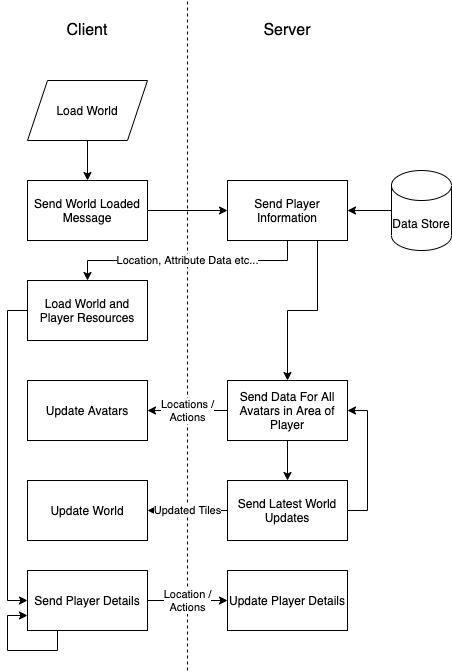

The diagram above was exported from draw.io. Its source (the exported page's mxGraphModel, read from the mxfile embedded in the PNG):
<mxGraphModel dx="898" dy="400" grid="1" gridSize="10" guides="1" tooltips="1" connect="1" arrows="1" fold="1" page="1" pageScale="1" pageWidth="827" pageHeight="1169" math="0" shadow="0">
  <root>
    <mxCell id="0" />
    <mxCell id="1" parent="0" />
    <mxCell id="2" value="&lt;font style=&quot;font-size: 16px&quot;&gt;Client&lt;/font&gt;" style="text;html=1;strokeColor=none;fillColor=none;align=center;verticalAlign=middle;whiteSpace=wrap;rounded=0;" vertex="1" parent="1">
      <mxGeometry x="80" y="20" width="40" height="20" as="geometry" />
    </mxCell>
    <mxCell id="3" value="&lt;font style=&quot;font-size: 16px&quot;&gt;Server&lt;/font&gt;" style="text;html=1;strokeColor=none;fillColor=none;align=center;verticalAlign=middle;whiteSpace=wrap;rounded=0;" vertex="1" parent="1">
      <mxGeometry x="280" y="20" width="40" height="20" as="geometry" />
    </mxCell>
    <mxCell id="4" value="" style="endArrow=none;dashed=1;html=1;" edge="1" parent="1">
      <mxGeometry width="50" height="50" relative="1" as="geometry">
        <mxPoint x="200" y="670" as="sourcePoint" />
        <mxPoint x="200" as="targetPoint" />
      </mxGeometry>
    </mxCell>
    <mxCell id="13" value="" style="edgeStyle=orthogonalEdgeStyle;rounded=0;orthogonalLoop=1;jettySize=auto;html=1;" edge="1" parent="1" source="5" target="6">
      <mxGeometry relative="1" as="geometry" />
    </mxCell>
    <mxCell id="5" value="Load World" style="shape=parallelogram;perimeter=parallelogramPerimeter;whiteSpace=wrap;html=1;fixedSize=1;" vertex="1" parent="1">
      <mxGeometry x="40" y="80" width="120" height="60" as="geometry" />
    </mxCell>
    <mxCell id="14" value="" style="edgeStyle=orthogonalEdgeStyle;rounded=0;orthogonalLoop=1;jettySize=auto;html=1;" edge="1" parent="1" source="6" target="7">
      <mxGeometry relative="1" as="geometry" />
    </mxCell>
    <mxCell id="6" value="Send World Loaded Message" style="rounded=0;whiteSpace=wrap;html=1;" vertex="1" parent="1">
      <mxGeometry x="40" y="180" width="120" height="60" as="geometry" />
    </mxCell>
    <mxCell id="16" value="Location, Attribute Data etc..." style="edgeStyle=orthogonalEdgeStyle;rounded=0;orthogonalLoop=1;jettySize=auto;html=1;exitX=0.5;exitY=1;exitDx=0;exitDy=0;entryX=0.5;entryY=0;entryDx=0;entryDy=0;" edge="1" parent="1" source="7" target="10">
      <mxGeometry relative="1" as="geometry" />
    </mxCell>
    <mxCell id="17" style="edgeStyle=orthogonalEdgeStyle;rounded=0;orthogonalLoop=1;jettySize=auto;html=1;exitX=0.75;exitY=1;exitDx=0;exitDy=0;" edge="1" parent="1" source="7" target="12">
      <mxGeometry relative="1" as="geometry" />
    </mxCell>
    <mxCell id="7" value="Send Player Information&lt;span style=&quot;color: rgba(0 , 0 , 0 , 0) ; font-family: monospace ; font-size: 0px&quot;&gt;%3CmxGraphModel%3E%3Croot%3E%3CmxCell%20id%3D%220%22%2F%3E%3CmxCell%20id%3D%221%22%20parent%3D%220%22%2F%3E%3CmxCell%20id%3D%222%22%20value%3D%22Data%20Store%22%20style%3D%22shape%3Dcylinder3%3BwhiteSpace%3Dwrap%3Bhtml%3D1%3BboundedLbl%3D1%3BbackgroundOutline%3D1%3Bsize%3D15%3B%22%20vertex%3D%221%22%20parent%3D%221%22%3E%3CmxGeometry%20x%3D%22370%22%20y%3D%22460%22%20width%3D%2260%22%20height%3D%2280%22%20as%3D%22geometry%22%2F%3E%3C%2FmxCell%3E%3C%2Froot%3E%3C%2FmxGraphModel%3E&lt;/span&gt;" style="rounded=0;whiteSpace=wrap;html=1;" vertex="1" parent="1">
      <mxGeometry x="240" y="180" width="120" height="60" as="geometry" />
    </mxCell>
    <mxCell id="30" style="edgeStyle=orthogonalEdgeStyle;rounded=0;orthogonalLoop=1;jettySize=auto;html=1;exitX=0;exitY=0.5;exitDx=0;exitDy=0;exitPerimeter=0;entryX=1;entryY=0.5;entryDx=0;entryDy=0;" edge="1" parent="1" source="8" target="7">
      <mxGeometry relative="1" as="geometry" />
    </mxCell>
    <mxCell id="8" value="Data Store" style="shape=cylinder3;whiteSpace=wrap;html=1;boundedLbl=1;backgroundOutline=1;size=15;" vertex="1" parent="1">
      <mxGeometry x="404" y="170" width="60" height="80" as="geometry" />
    </mxCell>
    <mxCell id="27" style="edgeStyle=orthogonalEdgeStyle;rounded=0;orthogonalLoop=1;jettySize=auto;html=1;exitX=0;exitY=0.5;exitDx=0;exitDy=0;entryX=0;entryY=0.5;entryDx=0;entryDy=0;" edge="1" parent="1" source="10" target="24">
      <mxGeometry relative="1" as="geometry" />
    </mxCell>
    <mxCell id="10" value="Load World and Player Resources" style="rounded=0;whiteSpace=wrap;html=1;" vertex="1" parent="1">
      <mxGeometry x="40" y="280" width="120" height="60" as="geometry" />
    </mxCell>
    <mxCell id="11" value="Update Avatars" style="rounded=0;whiteSpace=wrap;html=1;" vertex="1" parent="1">
      <mxGeometry x="40" y="380" width="120" height="60" as="geometry" />
    </mxCell>
    <mxCell id="18" value="Locations /&lt;br&gt;Actions" style="edgeStyle=orthogonalEdgeStyle;rounded=0;orthogonalLoop=1;jettySize=auto;html=1;" edge="1" parent="1" source="12" target="11">
      <mxGeometry relative="1" as="geometry" />
    </mxCell>
    <mxCell id="20" value="" style="edgeStyle=orthogonalEdgeStyle;rounded=0;orthogonalLoop=1;jettySize=auto;html=1;" edge="1" parent="1" source="12" target="19">
      <mxGeometry relative="1" as="geometry" />
    </mxCell>
    <mxCell id="12" value="Send Data For All Avatars in Area of Player" style="rounded=0;whiteSpace=wrap;html=1;" vertex="1" parent="1">
      <mxGeometry x="240" y="380" width="120" height="60" as="geometry" />
    </mxCell>
    <mxCell id="22" value="Updated Tiles" style="edgeStyle=orthogonalEdgeStyle;rounded=0;orthogonalLoop=1;jettySize=auto;html=1;" edge="1" parent="1" source="19" target="21">
      <mxGeometry relative="1" as="geometry" />
    </mxCell>
    <mxCell id="23" style="edgeStyle=orthogonalEdgeStyle;rounded=0;orthogonalLoop=1;jettySize=auto;html=1;exitX=1;exitY=0.5;exitDx=0;exitDy=0;entryX=1;entryY=0.5;entryDx=0;entryDy=0;" edge="1" parent="1" source="19" target="12">
      <mxGeometry relative="1" as="geometry" />
    </mxCell>
    <mxCell id="19" value="Send Latest World Updates" style="rounded=0;whiteSpace=wrap;html=1;" vertex="1" parent="1">
      <mxGeometry x="240" y="480" width="120" height="60" as="geometry" />
    </mxCell>
    <mxCell id="21" value="Update World" style="rounded=0;whiteSpace=wrap;html=1;" vertex="1" parent="1">
      <mxGeometry x="40" y="480" width="120" height="60" as="geometry" />
    </mxCell>
    <mxCell id="26" value="Location /&lt;br&gt;Actions" style="edgeStyle=orthogonalEdgeStyle;rounded=0;orthogonalLoop=1;jettySize=auto;html=1;" edge="1" parent="1" source="24" target="25">
      <mxGeometry relative="1" as="geometry" />
    </mxCell>
    <mxCell id="24" value="Send Player Details" style="rounded=0;whiteSpace=wrap;html=1;" vertex="1" parent="1">
      <mxGeometry x="40" y="570" width="120" height="60" as="geometry" />
    </mxCell>
    <mxCell id="25" value="Update Player Details" style="rounded=0;whiteSpace=wrap;html=1;" vertex="1" parent="1">
      <mxGeometry x="240" y="570" width="120" height="60" as="geometry" />
    </mxCell>
    <mxCell id="29" style="edgeStyle=orthogonalEdgeStyle;rounded=0;orthogonalLoop=1;jettySize=auto;html=1;exitX=0.25;exitY=1;exitDx=0;exitDy=0;entryX=0;entryY=0.75;entryDx=0;entryDy=0;" edge="1" parent="1" source="24" target="24">
      <mxGeometry relative="1" as="geometry">
        <Array as="points">
          <mxPoint x="70" y="650" />
          <mxPoint x="20" y="650" />
          <mxPoint x="20" y="615" />
        </Array>
      </mxGeometry>
    </mxCell>
  </root>
</mxGraphModel>